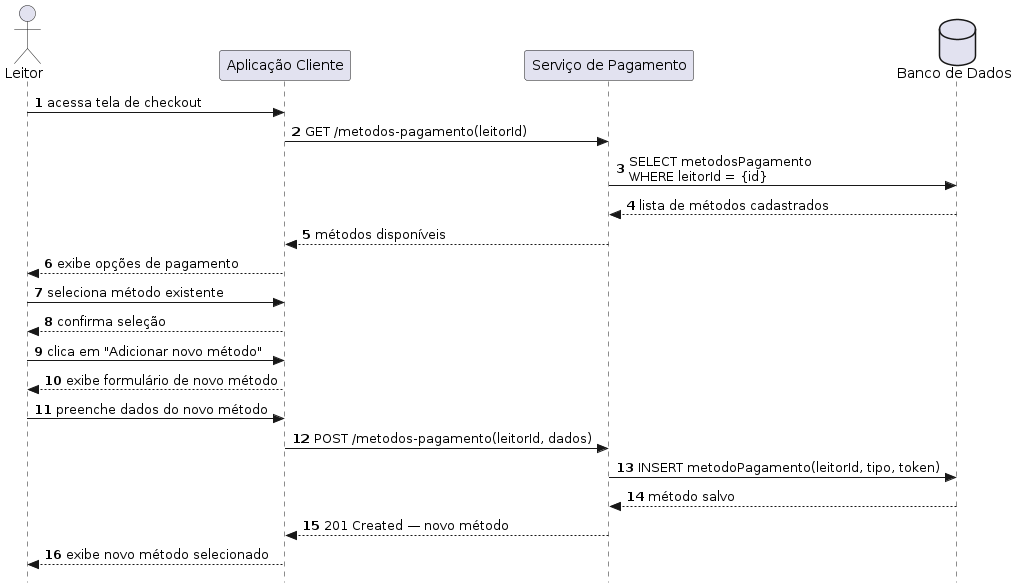

The diagram above was rendered by PlantUML. Its source (embedded in the PNG):
@startuml
autonumber
skinparam style strictuml

actor Leitor as "Leitor"
participant Client      as "Aplicação Cliente"
participant ServicePgto as "Serviço de Pagamento"
database    BD          as "Banco de Dados"

Leitor -> Client : acessa tela de checkout

Client -> ServicePgto : GET /metodos-pagamento(leitorId)
ServicePgto -> BD : SELECT metodosPagamento\nWHERE leitorId = {id}
BD --> ServicePgto : lista de métodos cadastrados
ServicePgto --> Client : métodos disponíveis

Client --> Leitor : exibe opções de pagamento

Leitor -> Client : seleciona método existente
Client --> Leitor : confirma seleção
Leitor -> Client : clica em "Adicionar novo método"
Client --> Leitor : exibe formulário de novo método
Leitor -> Client : preenche dados do novo método
Client -> ServicePgto : POST /metodos-pagamento(leitorId, dados)
ServicePgto -> BD : INSERT metodoPagamento(leitorId, tipo, token)
BD --> ServicePgto : método salvo
ServicePgto --> Client : 201 Created — novo método
Client --> Leitor : exibe novo método selecionado
@enduml